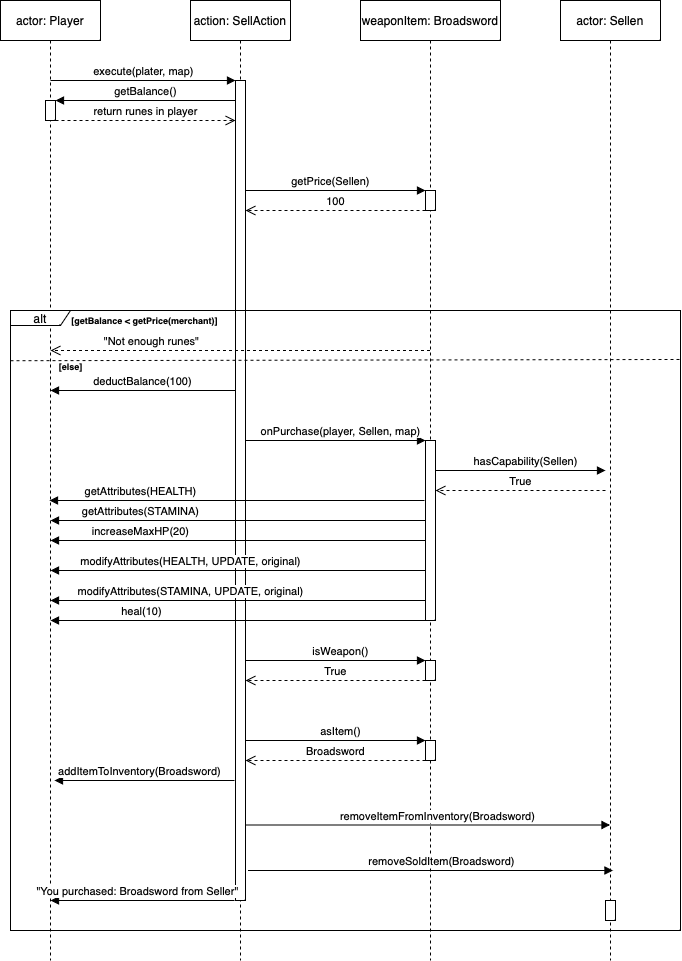

The diagram above was exported from draw.io. Its source (the exported page's mxGraphModel, read from the mxfile embedded in the PNG):
<mxGraphModel dx="889" dy="781" grid="1" gridSize="10" guides="1" tooltips="1" connect="1" arrows="1" fold="1" page="1" pageScale="1" pageWidth="850" pageHeight="1100" math="0" shadow="0">
  <root>
    <mxCell id="0" />
    <mxCell id="1" parent="0" />
    <mxCell id="aM9ryv3xv72pqoxQDRHE-1" value="actor: Player" style="shape=umlLifeline;perimeter=lifelinePerimeter;whiteSpace=wrap;html=1;container=0;dropTarget=0;collapsible=0;recursiveResize=0;outlineConnect=0;portConstraint=eastwest;newEdgeStyle={&quot;edgeStyle&quot;:&quot;elbowEdgeStyle&quot;,&quot;elbow&quot;:&quot;vertical&quot;,&quot;curved&quot;:0,&quot;rounded&quot;:0};" parent="1" vertex="1">
      <mxGeometry x="40" y="40" width="100" height="960" as="geometry" />
    </mxCell>
    <mxCell id="aM9ryv3xv72pqoxQDRHE-2" value="" style="html=1;points=[];perimeter=orthogonalPerimeter;outlineConnect=0;targetShapes=umlLifeline;portConstraint=eastwest;newEdgeStyle={&quot;edgeStyle&quot;:&quot;elbowEdgeStyle&quot;,&quot;elbow&quot;:&quot;vertical&quot;,&quot;curved&quot;:0,&quot;rounded&quot;:0};" parent="aM9ryv3xv72pqoxQDRHE-1" vertex="1">
      <mxGeometry x="45" y="100" width="10" height="20" as="geometry" />
    </mxCell>
    <mxCell id="aM9ryv3xv72pqoxQDRHE-5" value="action: SellAction" style="shape=umlLifeline;perimeter=lifelinePerimeter;whiteSpace=wrap;html=1;container=0;dropTarget=0;collapsible=0;recursiveResize=0;outlineConnect=0;portConstraint=eastwest;newEdgeStyle={&quot;edgeStyle&quot;:&quot;elbowEdgeStyle&quot;,&quot;elbow&quot;:&quot;vertical&quot;,&quot;curved&quot;:0,&quot;rounded&quot;:0};" parent="1" vertex="1">
      <mxGeometry x="230" y="40" width="100" height="960" as="geometry" />
    </mxCell>
    <mxCell id="aM9ryv3xv72pqoxQDRHE-6" value="" style="html=1;points=[];perimeter=orthogonalPerimeter;outlineConnect=0;targetShapes=umlLifeline;portConstraint=eastwest;newEdgeStyle={&quot;edgeStyle&quot;:&quot;elbowEdgeStyle&quot;,&quot;elbow&quot;:&quot;vertical&quot;,&quot;curved&quot;:0,&quot;rounded&quot;:0};" parent="aM9ryv3xv72pqoxQDRHE-5" vertex="1">
      <mxGeometry x="45" y="80" width="10" height="820" as="geometry" />
    </mxCell>
    <mxCell id="gYWl8XJf8kUh0vRSFHaR-11" value="deductBalance(100)" style="html=1;verticalAlign=bottom;endArrow=block;edgeStyle=elbowEdgeStyle;elbow=vertical;curved=0;rounded=0;" edge="1" parent="aM9ryv3xv72pqoxQDRHE-5">
      <mxGeometry relative="1" as="geometry">
        <mxPoint x="45" y="390" as="sourcePoint" />
        <Array as="points">
          <mxPoint x="-10" y="390" />
          <mxPoint y="350" />
          <mxPoint x="-10" y="330" />
          <mxPoint x="-45" y="299.76" />
        </Array>
        <mxPoint x="-140" y="390" as="targetPoint" />
      </mxGeometry>
    </mxCell>
    <mxCell id="aM9ryv3xv72pqoxQDRHE-7" value="execute(plater, map)" style="html=1;verticalAlign=bottom;endArrow=block;edgeStyle=elbowEdgeStyle;elbow=vertical;curved=0;rounded=0;" parent="1" target="aM9ryv3xv72pqoxQDRHE-6" edge="1">
      <mxGeometry x="0.0028" relative="1" as="geometry">
        <mxPoint x="90" y="120" as="sourcePoint" />
        <Array as="points">
          <mxPoint x="180" y="120" />
        </Array>
        <mxPoint as="offset" />
      </mxGeometry>
    </mxCell>
    <mxCell id="aM9ryv3xv72pqoxQDRHE-9" value="getBalance()" style="html=1;verticalAlign=bottom;endArrow=block;edgeStyle=elbowEdgeStyle;elbow=vertical;curved=0;rounded=0;" parent="1" source="aM9ryv3xv72pqoxQDRHE-6" target="aM9ryv3xv72pqoxQDRHE-2" edge="1">
      <mxGeometry relative="1" as="geometry">
        <mxPoint x="175" y="160" as="sourcePoint" />
        <Array as="points">
          <mxPoint x="220" y="140" />
          <mxPoint x="190" y="160" />
        </Array>
        <mxPoint x="100" y="160" as="targetPoint" />
      </mxGeometry>
    </mxCell>
    <mxCell id="gYWl8XJf8kUh0vRSFHaR-1" value="weaponItem: Broadsword" style="shape=umlLifeline;perimeter=lifelinePerimeter;whiteSpace=wrap;html=1;container=0;dropTarget=0;collapsible=0;recursiveResize=0;outlineConnect=0;portConstraint=eastwest;newEdgeStyle={&quot;edgeStyle&quot;:&quot;elbowEdgeStyle&quot;,&quot;elbow&quot;:&quot;vertical&quot;,&quot;curved&quot;:0,&quot;rounded&quot;:0};" vertex="1" parent="1">
      <mxGeometry x="400" y="40" width="140" height="960" as="geometry" />
    </mxCell>
    <mxCell id="gYWl8XJf8kUh0vRSFHaR-16" value="" style="html=1;points=[];perimeter=orthogonalPerimeter;outlineConnect=0;targetShapes=umlLifeline;portConstraint=eastwest;newEdgeStyle={&quot;edgeStyle&quot;:&quot;elbowEdgeStyle&quot;,&quot;elbow&quot;:&quot;vertical&quot;,&quot;curved&quot;:0,&quot;rounded&quot;:0};" vertex="1" parent="gYWl8XJf8kUh0vRSFHaR-1">
      <mxGeometry x="65" y="440" width="10" height="180" as="geometry" />
    </mxCell>
    <mxCell id="gYWl8XJf8kUh0vRSFHaR-2" value="" style="html=1;points=[];perimeter=orthogonalPerimeter;outlineConnect=0;targetShapes=umlLifeline;portConstraint=eastwest;newEdgeStyle={&quot;edgeStyle&quot;:&quot;elbowEdgeStyle&quot;,&quot;elbow&quot;:&quot;vertical&quot;,&quot;curved&quot;:0,&quot;rounded&quot;:0};" vertex="1" parent="gYWl8XJf8kUh0vRSFHaR-1">
      <mxGeometry x="65" y="190" width="10" height="20" as="geometry" />
    </mxCell>
    <mxCell id="gYWl8XJf8kUh0vRSFHaR-7" value="getPrice(Sellen)" style="html=1;verticalAlign=bottom;endArrow=block;edgeStyle=elbowEdgeStyle;elbow=vertical;curved=0;rounded=0;" edge="1" parent="gYWl8XJf8kUh0vRSFHaR-1" target="gYWl8XJf8kUh0vRSFHaR-2">
      <mxGeometry x="0.0028" relative="1" as="geometry">
        <mxPoint x="-115" y="200" as="sourcePoint" />
        <Array as="points">
          <mxPoint x="40" y="190" />
          <mxPoint x="30" y="210" />
          <mxPoint x="-30" y="200" />
        </Array>
        <mxPoint x="70" y="200.24" as="targetPoint" />
        <mxPoint as="offset" />
      </mxGeometry>
    </mxCell>
    <mxCell id="gYWl8XJf8kUh0vRSFHaR-9" value="100" style="html=1;verticalAlign=bottom;endArrow=open;dashed=1;endSize=8;edgeStyle=elbowEdgeStyle;elbow=vertical;curved=0;rounded=0;" edge="1" parent="gYWl8XJf8kUh0vRSFHaR-1" source="gYWl8XJf8kUh0vRSFHaR-2">
      <mxGeometry relative="1" as="geometry">
        <mxPoint x="-115" y="210" as="targetPoint" />
        <Array as="points">
          <mxPoint x="30" y="210" />
          <mxPoint x="20" y="230" />
          <mxPoint x="-25" y="219.76" />
        </Array>
        <mxPoint x="60" y="219.76" as="sourcePoint" />
        <mxPoint as="offset" />
      </mxGeometry>
    </mxCell>
    <mxCell id="gYWl8XJf8kUh0vRSFHaR-54" value="" style="html=1;points=[];perimeter=orthogonalPerimeter;outlineConnect=0;targetShapes=umlLifeline;portConstraint=eastwest;newEdgeStyle={&quot;edgeStyle&quot;:&quot;elbowEdgeStyle&quot;,&quot;elbow&quot;:&quot;vertical&quot;,&quot;curved&quot;:0,&quot;rounded&quot;:0};" vertex="1" parent="gYWl8XJf8kUh0vRSFHaR-1">
      <mxGeometry x="65" y="660" width="10" height="20" as="geometry" />
    </mxCell>
    <mxCell id="gYWl8XJf8kUh0vRSFHaR-3" value="actor: Sellen" style="shape=umlLifeline;perimeter=lifelinePerimeter;whiteSpace=wrap;html=1;container=0;dropTarget=0;collapsible=0;recursiveResize=0;outlineConnect=0;portConstraint=eastwest;newEdgeStyle={&quot;edgeStyle&quot;:&quot;elbowEdgeStyle&quot;,&quot;elbow&quot;:&quot;vertical&quot;,&quot;curved&quot;:0,&quot;rounded&quot;:0};" vertex="1" parent="1">
      <mxGeometry x="600" y="40" width="100" height="960" as="geometry" />
    </mxCell>
    <mxCell id="gYWl8XJf8kUh0vRSFHaR-4" value="" style="html=1;points=[];perimeter=orthogonalPerimeter;outlineConnect=0;targetShapes=umlLifeline;portConstraint=eastwest;newEdgeStyle={&quot;edgeStyle&quot;:&quot;elbowEdgeStyle&quot;,&quot;elbow&quot;:&quot;vertical&quot;,&quot;curved&quot;:0,&quot;rounded&quot;:0};" vertex="1" parent="gYWl8XJf8kUh0vRSFHaR-3">
      <mxGeometry x="45" y="900" width="10" height="20" as="geometry" />
    </mxCell>
    <mxCell id="gYWl8XJf8kUh0vRSFHaR-5" value="return runes in player" style="html=1;verticalAlign=bottom;endArrow=open;dashed=1;endSize=8;edgeStyle=elbowEdgeStyle;elbow=vertical;curved=0;rounded=0;" edge="1" parent="1" source="aM9ryv3xv72pqoxQDRHE-2">
      <mxGeometry relative="1" as="geometry">
        <mxPoint x="275" y="160" as="targetPoint" />
        <Array as="points">
          <mxPoint x="180" y="160" />
        </Array>
        <mxPoint x="90" y="140" as="sourcePoint" />
      </mxGeometry>
    </mxCell>
    <mxCell id="gYWl8XJf8kUh0vRSFHaR-37" value="&quot;Not enough runes&quot;" style="html=1;verticalAlign=bottom;endArrow=open;dashed=1;endSize=8;edgeStyle=elbowEdgeStyle;elbow=vertical;curved=0;rounded=0;" edge="1" parent="1" source="gYWl8XJf8kUh0vRSFHaR-1">
      <mxGeometry x="0.473" relative="1" as="geometry">
        <mxPoint x="90" y="390" as="targetPoint" />
        <Array as="points">
          <mxPoint x="210" y="390" />
          <mxPoint x="235" y="380" />
          <mxPoint x="225" y="400" />
          <mxPoint x="180" y="389.76" />
        </Array>
        <mxPoint x="270" y="380" as="sourcePoint" />
        <mxPoint x="1" as="offset" />
      </mxGeometry>
    </mxCell>
    <mxCell id="gYWl8XJf8kUh0vRSFHaR-17" value="onPurchase(player, Sellen, map)" style="html=1;verticalAlign=bottom;endArrow=block;edgeStyle=elbowEdgeStyle;elbow=vertical;curved=0;rounded=0;" edge="1" parent="1">
      <mxGeometry x="0.0556" relative="1" as="geometry">
        <mxPoint x="285" y="480" as="sourcePoint" />
        <Array as="points">
          <mxPoint x="340" y="480" />
          <mxPoint x="290" y="350" />
        </Array>
        <mxPoint x="465" y="480" as="targetPoint" />
        <mxPoint as="offset" />
      </mxGeometry>
    </mxCell>
    <mxCell id="gYWl8XJf8kUh0vRSFHaR-41" value="alt" style="shape=umlFrame;whiteSpace=wrap;html=1;pointerEvents=0;width=60;height=15;" vertex="1" parent="1">
      <mxGeometry x="50" y="350" width="670" height="620" as="geometry" />
    </mxCell>
    <mxCell id="gYWl8XJf8kUh0vRSFHaR-42" value="[getBalance &amp;lt; getPrice(merchant)]" style="text;align=center;fontStyle=1;verticalAlign=middle;spacingLeft=3;spacingRight=3;strokeColor=none;rotatable=0;points=[[0,0.5],[1,0.5]];portConstraint=eastwest;html=1;fontSize=9;" vertex="1" parent="1">
      <mxGeometry x="114" y="347" width="140" height="26" as="geometry" />
    </mxCell>
    <mxCell id="gYWl8XJf8kUh0vRSFHaR-45" value="" style="endArrow=none;dashed=1;html=1;rounded=0;exitX=0;exitY=0.081;exitDx=0;exitDy=0;exitPerimeter=0;entryX=0.999;entryY=0.079;entryDx=0;entryDy=0;entryPerimeter=0;" edge="1" parent="1" source="gYWl8XJf8kUh0vRSFHaR-41" target="gYWl8XJf8kUh0vRSFHaR-41">
      <mxGeometry width="50" height="50" relative="1" as="geometry">
        <mxPoint x="51" y="461.4200000000001" as="sourcePoint" />
        <mxPoint x="549" y="460" as="targetPoint" />
      </mxGeometry>
    </mxCell>
    <mxCell id="gYWl8XJf8kUh0vRSFHaR-46" value="[else]" style="text;align=center;fontStyle=1;verticalAlign=middle;spacingLeft=3;spacingRight=3;strokeColor=none;rotatable=0;points=[[0,0.5],[1,0.5]];portConstraint=eastwest;html=1;fontSize=9;" vertex="1" parent="1">
      <mxGeometry x="40" y="393" width="140" height="26" as="geometry" />
    </mxCell>
    <mxCell id="gYWl8XJf8kUh0vRSFHaR-22" value="increaseMaxHP(20)" style="html=1;verticalAlign=bottom;endArrow=block;edgeStyle=elbowEdgeStyle;elbow=vertical;curved=0;rounded=0;" edge="1" parent="1">
      <mxGeometry x="0.52" relative="1" as="geometry">
        <mxPoint x="465" y="580" as="sourcePoint" />
        <Array as="points">
          <mxPoint x="270" y="580" />
          <mxPoint x="320" y="540" />
          <mxPoint x="285" y="509.76" />
        </Array>
        <mxPoint x="90" y="580" as="targetPoint" />
        <mxPoint as="offset" />
      </mxGeometry>
    </mxCell>
    <mxCell id="gYWl8XJf8kUh0vRSFHaR-55" value="isWeapon()" style="html=1;verticalAlign=bottom;endArrow=block;edgeStyle=elbowEdgeStyle;elbow=vertical;curved=0;rounded=0;" edge="1" parent="1">
      <mxGeometry x="0.0556" relative="1" as="geometry">
        <mxPoint x="285" y="700" as="sourcePoint" />
        <Array as="points">
          <mxPoint x="340" y="700" />
          <mxPoint x="290" y="570" />
        </Array>
        <mxPoint x="465" y="700" as="targetPoint" />
        <mxPoint as="offset" />
      </mxGeometry>
    </mxCell>
    <mxCell id="gYWl8XJf8kUh0vRSFHaR-56" value="True" style="html=1;verticalAlign=bottom;endArrow=open;dashed=1;endSize=8;edgeStyle=elbowEdgeStyle;elbow=vertical;curved=0;rounded=0;" edge="1" parent="1" source="gYWl8XJf8kUh0vRSFHaR-54">
      <mxGeometry relative="1" as="geometry">
        <mxPoint x="285" y="720" as="targetPoint" />
        <Array as="points">
          <mxPoint x="430" y="720" />
          <mxPoint x="420" y="740" />
          <mxPoint x="375" y="729.76" />
        </Array>
        <mxPoint x="465" y="720" as="sourcePoint" />
        <mxPoint as="offset" />
      </mxGeometry>
    </mxCell>
    <mxCell id="gYWl8XJf8kUh0vRSFHaR-61" value="" style="html=1;points=[];perimeter=orthogonalPerimeter;outlineConnect=0;targetShapes=umlLifeline;portConstraint=eastwest;newEdgeStyle={&quot;edgeStyle&quot;:&quot;elbowEdgeStyle&quot;,&quot;elbow&quot;:&quot;vertical&quot;,&quot;curved&quot;:0,&quot;rounded&quot;:0};" vertex="1" parent="1">
      <mxGeometry x="465" y="780" width="10" height="20" as="geometry" />
    </mxCell>
    <mxCell id="gYWl8XJf8kUh0vRSFHaR-62" value="asItem()" style="html=1;verticalAlign=bottom;endArrow=block;edgeStyle=elbowEdgeStyle;elbow=vertical;curved=0;rounded=0;" edge="1" parent="1">
      <mxGeometry x="0.0556" relative="1" as="geometry">
        <mxPoint x="285" y="780" as="sourcePoint" />
        <Array as="points">
          <mxPoint x="340" y="780" />
          <mxPoint x="290" y="650" />
        </Array>
        <mxPoint x="465" y="780" as="targetPoint" />
        <mxPoint as="offset" />
      </mxGeometry>
    </mxCell>
    <mxCell id="gYWl8XJf8kUh0vRSFHaR-63" value="Broadsword" style="html=1;verticalAlign=bottom;endArrow=open;dashed=1;endSize=8;edgeStyle=elbowEdgeStyle;elbow=vertical;curved=0;rounded=0;" edge="1" parent="1" source="gYWl8XJf8kUh0vRSFHaR-61">
      <mxGeometry relative="1" as="geometry">
        <mxPoint x="285" y="800" as="targetPoint" />
        <Array as="points">
          <mxPoint x="430" y="800" />
          <mxPoint x="420" y="820" />
          <mxPoint x="375" y="809.76" />
        </Array>
        <mxPoint x="465" y="800" as="sourcePoint" />
        <mxPoint as="offset" />
      </mxGeometry>
    </mxCell>
    <mxCell id="gYWl8XJf8kUh0vRSFHaR-64" value="addItemToInventory(Broadsword)" style="html=1;verticalAlign=bottom;endArrow=block;edgeStyle=elbowEdgeStyle;elbow=vertical;curved=0;rounded=0;" edge="1" parent="1">
      <mxGeometry x="0.0556" relative="1" as="geometry">
        <mxPoint x="274" y="820" as="sourcePoint" />
        <Array as="points">
          <mxPoint x="269" y="820" />
          <mxPoint x="334" y="780" />
          <mxPoint x="299" y="749.76" />
        </Array>
        <mxPoint x="94" y="820" as="targetPoint" />
        <mxPoint as="offset" />
      </mxGeometry>
    </mxCell>
    <mxCell id="gYWl8XJf8kUh0vRSFHaR-18" value="getAttributes(HEALTH)" style="html=1;verticalAlign=bottom;endArrow=block;edgeStyle=elbowEdgeStyle;elbow=vertical;curved=0;rounded=0;" edge="1" parent="1">
      <mxGeometry x="0.5147" relative="1" as="geometry">
        <mxPoint x="464" y="540" as="sourcePoint" />
        <Array as="points">
          <mxPoint x="259" y="540" />
          <mxPoint x="314" y="500" />
          <mxPoint x="279" y="469.76" />
        </Array>
        <mxPoint x="89" y="540" as="targetPoint" />
        <mxPoint as="offset" />
      </mxGeometry>
    </mxCell>
    <mxCell id="gYWl8XJf8kUh0vRSFHaR-71" value="hasCapability(Sellen)" style="html=1;verticalAlign=bottom;endArrow=block;edgeStyle=elbowEdgeStyle;elbow=vertical;curved=0;rounded=0;" edge="1" parent="1" source="gYWl8XJf8kUh0vRSFHaR-16">
      <mxGeometry x="0.0556" relative="1" as="geometry">
        <mxPoint x="465" y="510" as="sourcePoint" />
        <Array as="points">
          <mxPoint x="520" y="510" />
          <mxPoint x="470" y="380" />
        </Array>
        <mxPoint x="645" y="510" as="targetPoint" />
        <mxPoint as="offset" />
      </mxGeometry>
    </mxCell>
    <mxCell id="gYWl8XJf8kUh0vRSFHaR-72" value="True" style="html=1;verticalAlign=bottom;endArrow=open;dashed=1;endSize=8;edgeStyle=elbowEdgeStyle;elbow=vertical;curved=0;rounded=0;" edge="1" parent="1" target="gYWl8XJf8kUh0vRSFHaR-16">
      <mxGeometry relative="1" as="geometry">
        <mxPoint x="465" y="530" as="targetPoint" />
        <Array as="points">
          <mxPoint x="610" y="530" />
          <mxPoint x="600" y="550" />
          <mxPoint x="555" y="539.76" />
        </Array>
        <mxPoint x="645" y="530" as="sourcePoint" />
        <mxPoint as="offset" />
      </mxGeometry>
    </mxCell>
    <mxCell id="gYWl8XJf8kUh0vRSFHaR-73" value="getAttributes(STAMINA)" style="html=1;verticalAlign=bottom;endArrow=block;edgeStyle=elbowEdgeStyle;elbow=vertical;curved=0;rounded=0;" edge="1" parent="1">
      <mxGeometry x="0.52" relative="1" as="geometry">
        <mxPoint x="465" y="560" as="sourcePoint" />
        <Array as="points">
          <mxPoint x="260" y="560" />
          <mxPoint x="315" y="520" />
          <mxPoint x="280" y="489.76" />
        </Array>
        <mxPoint x="90" y="560" as="targetPoint" />
        <mxPoint as="offset" />
      </mxGeometry>
    </mxCell>
    <mxCell id="gYWl8XJf8kUh0vRSFHaR-75" value="modifyAttributes(STAMINA, UPDATE, original)" style="html=1;verticalAlign=bottom;endArrow=block;edgeStyle=elbowEdgeStyle;elbow=vertical;curved=0;rounded=0;" edge="1" parent="1">
      <mxGeometry x="0.2533" relative="1" as="geometry">
        <mxPoint x="465" y="640" as="sourcePoint" />
        <Array as="points">
          <mxPoint x="260" y="640" />
          <mxPoint x="315" y="600" />
          <mxPoint x="280" y="569.76" />
        </Array>
        <mxPoint x="90" y="640" as="targetPoint" />
        <mxPoint as="offset" />
      </mxGeometry>
    </mxCell>
    <mxCell id="gYWl8XJf8kUh0vRSFHaR-76" value="modifyAttributes(HEALTH, UPDATE, original)" style="html=1;verticalAlign=bottom;endArrow=block;edgeStyle=elbowEdgeStyle;elbow=vertical;curved=0;rounded=0;" edge="1" parent="1">
      <mxGeometry x="0.2533" relative="1" as="geometry">
        <mxPoint x="465" y="610" as="sourcePoint" />
        <Array as="points">
          <mxPoint x="260" y="610" />
          <mxPoint x="315" y="570" />
          <mxPoint x="280" y="539.76" />
        </Array>
        <mxPoint x="90" y="610" as="targetPoint" />
        <mxPoint as="offset" />
      </mxGeometry>
    </mxCell>
    <mxCell id="gYWl8XJf8kUh0vRSFHaR-77" value="heal(10)" style="html=1;verticalAlign=bottom;endArrow=block;edgeStyle=elbowEdgeStyle;elbow=vertical;curved=0;rounded=0;" edge="1" parent="1">
      <mxGeometry x="0.5147" relative="1" as="geometry">
        <mxPoint x="465" y="660" as="sourcePoint" />
        <Array as="points">
          <mxPoint x="260" y="660" />
          <mxPoint x="315" y="620" />
          <mxPoint x="280" y="589.76" />
        </Array>
        <mxPoint x="90" y="660" as="targetPoint" />
        <mxPoint as="offset" />
      </mxGeometry>
    </mxCell>
    <mxCell id="gYWl8XJf8kUh0vRSFHaR-79" value="removeItemFromInventory(Broadsword)" style="html=1;verticalAlign=bottom;endArrow=block;edgeStyle=elbowEdgeStyle;elbow=vertical;curved=0;rounded=0;" edge="1" parent="1" target="gYWl8XJf8kUh0vRSFHaR-3">
      <mxGeometry x="0.0535" relative="1" as="geometry">
        <mxPoint x="285" y="864.5" as="sourcePoint" />
        <Array as="points">
          <mxPoint x="340" y="864.5" />
          <mxPoint x="290" y="734.5" />
        </Array>
        <mxPoint x="465" y="864.5" as="targetPoint" />
        <mxPoint as="offset" />
      </mxGeometry>
    </mxCell>
    <mxCell id="gYWl8XJf8kUh0vRSFHaR-80" value="removeSoldItem(Broadsword)" style="html=1;verticalAlign=bottom;endArrow=block;edgeStyle=elbowEdgeStyle;elbow=vertical;curved=0;rounded=0;" edge="1" parent="1">
      <mxGeometry x="0.0535" relative="1" as="geometry">
        <mxPoint x="287.5" y="910" as="sourcePoint" />
        <Array as="points">
          <mxPoint x="342.5" y="910" />
          <mxPoint x="292.5" y="780" />
        </Array>
        <mxPoint x="652.5" y="910.5" as="targetPoint" />
        <mxPoint as="offset" />
      </mxGeometry>
    </mxCell>
    <mxCell id="gYWl8XJf8kUh0vRSFHaR-81" value="&quot;You purchased: Broadsword from Seller&quot;" style="html=1;verticalAlign=bottom;endArrow=block;edgeStyle=elbowEdgeStyle;elbow=vertical;curved=0;rounded=0;" edge="1" parent="1">
      <mxGeometry x="0.0556" relative="1" as="geometry">
        <mxPoint x="274" y="940" as="sourcePoint" />
        <Array as="points">
          <mxPoint x="269" y="940" />
          <mxPoint x="334" y="900" />
          <mxPoint x="299" y="869.76" />
        </Array>
        <mxPoint x="90" y="940" as="targetPoint" />
        <mxPoint as="offset" />
      </mxGeometry>
    </mxCell>
  </root>
</mxGraphModel>